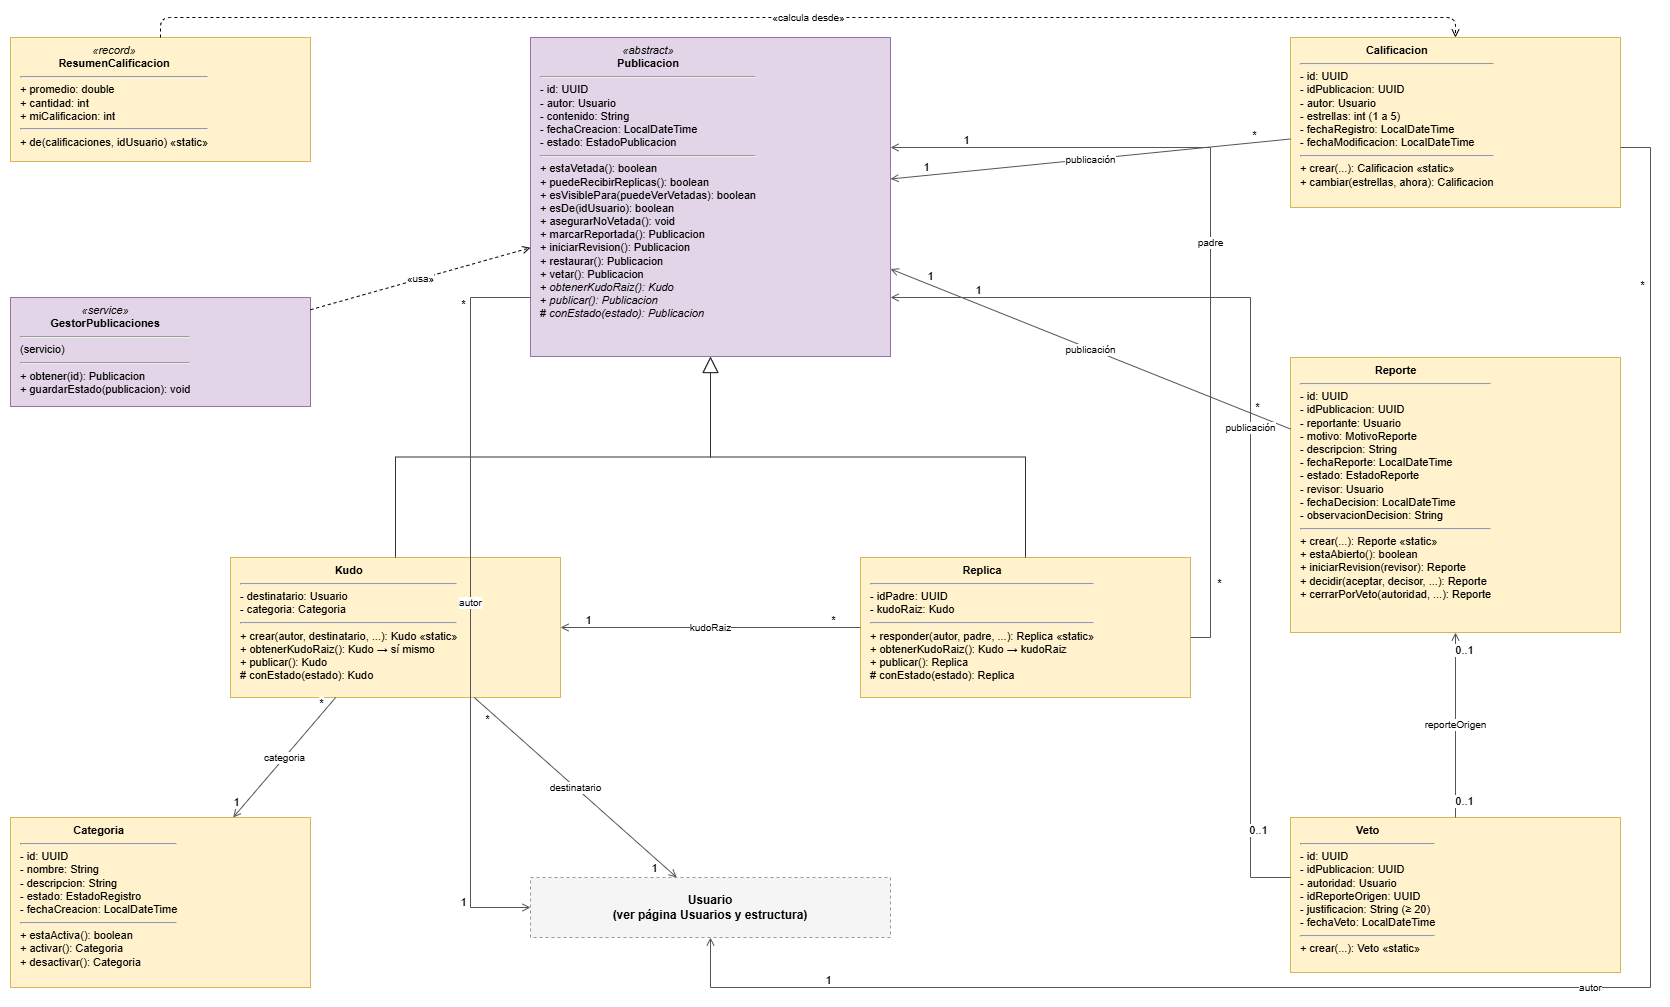

The diagram above was exported from draw.io. Its source (the exported page's mxGraphModel, read from the mxfile embedded in the PNG):
<mxGraphModel dx="1796" dy="1026" grid="1" gridSize="10" guides="1" tooltips="1" connect="1" arrows="1" fold="1" page="1" pageScale="1" pageWidth="1700" pageHeight="1200" math="0" shadow="0">
  <root>
    <mxCell id="0" />
    <mxCell id="1" parent="0" />
    <mxCell id="pub1" parent="1" style="rounded=0;whiteSpace=wrap;html=1;align=left;verticalAlign=top;spacingLeft=8;spacingTop=0;fontSize=11;fillColor=#e1d5e7;strokeColor=#9673a6;" value="&lt;div style='text-align:center'&gt;&lt;i&gt;«abstract»&lt;/i&gt;&lt;/div&gt;&lt;div style='text-align:center'&gt;&lt;b&gt;Publicacion&lt;/b&gt;&lt;/div&gt;&lt;hr&gt;- id: UUID&lt;br&gt;- autor: Usuario&lt;br&gt;- contenido: String&lt;br&gt;- fechaCreacion: LocalDateTime&lt;br&gt;- estado: EstadoPublicacion&lt;hr&gt;+ estaVetada(): boolean&lt;br&gt;+ puedeRecibirReplicas(): boolean&lt;br&gt;+ esVisiblePara(puedeVerVetadas): boolean&lt;br&gt;+ esDe(idUsuario): boolean&lt;br&gt;+ asegurarNoVetada(): void&lt;br&gt;+ marcarReportada(): Publicacion&lt;br&gt;+ iniciarRevision(): Publicacion&lt;br&gt;+ restaurar(): Publicacion&lt;br&gt;+ vetar(): Publicacion&lt;br&gt;+ &lt;i&gt;obtenerKudoRaiz(): Kudo&lt;/i&gt;&lt;br&gt;+ &lt;i&gt;publicar(): Publicacion&lt;/i&gt;&lt;br&gt;# &lt;i&gt;conEstado(estado): Publicacion&lt;/i&gt;" vertex="1">
      <mxGeometry height="319" width="360" x="560" y="40" as="geometry" />
    </mxCell>
    <mxCell id="pub2" parent="1" style="rounded=0;whiteSpace=wrap;html=1;align=left;verticalAlign=top;spacingLeft=8;spacingTop=0;fontSize=11;fillColor=#fff2cc;strokeColor=#d6b656;" value="&lt;div style='text-align:center'&gt;&lt;b&gt;Kudo&lt;/b&gt;&lt;/div&gt;&lt;hr&gt;- destinatario: Usuario&lt;br&gt;- categoria: Categoria&lt;hr&gt;+ crear(autor, destinatario, ...): Kudo  «static»&lt;br&gt;+ obtenerKudoRaiz(): Kudo  → sí mismo&lt;br&gt;+ publicar(): Kudo&lt;br&gt;# conEstado(estado): Kudo" vertex="1">
      <mxGeometry height="140" width="330" x="260" y="560" as="geometry" />
    </mxCell>
    <mxCell id="pub3" parent="1" style="rounded=0;whiteSpace=wrap;html=1;align=left;verticalAlign=top;spacingLeft=8;spacingTop=0;fontSize=11;fillColor=#fff2cc;strokeColor=#d6b656;" value="&lt;div style='text-align:center'&gt;&lt;b&gt;Replica&lt;/b&gt;&lt;/div&gt;&lt;hr&gt;- idPadre: UUID&lt;br&gt;- kudoRaiz: Kudo&lt;hr&gt;+ responder(autor, padre, ...): Replica  «static»&lt;br&gt;+ obtenerKudoRaiz(): Kudo  → kudoRaiz&lt;br&gt;+ publicar(): Replica&lt;br&gt;# conEstado(estado): Replica" vertex="1">
      <mxGeometry height="140" width="330" x="890" y="560" as="geometry" />
    </mxCell>
    <mxCell id="pub4" edge="1" parent="1" source="pub2" style="endArrow=block;endFill=0;endSize=14;html=1;strokeColor=#333333;edgeStyle=orthogonalEdgeStyle;rounded=0;" target="pub1" value="">
      <mxGeometry relative="1" as="geometry" />
    </mxCell>
    <mxCell id="pub5" edge="1" parent="1" source="pub3" style="endArrow=block;endFill=0;endSize=14;html=1;strokeColor=#333333;edgeStyle=orthogonalEdgeStyle;rounded=0;" target="pub1" value="">
      <mxGeometry relative="1" as="geometry" />
    </mxCell>
    <mxCell id="pub6" parent="1" style="rounded=0;whiteSpace=wrap;html=1;align=left;verticalAlign=top;spacingLeft=8;spacingTop=0;fontSize=11;fillColor=#fff2cc;strokeColor=#d6b656;" value="&lt;div style='text-align:center'&gt;&lt;b&gt;Categoria&lt;/b&gt;&lt;/div&gt;&lt;hr&gt;- id: UUID&lt;br&gt;- nombre: String&lt;br&gt;- descripcion: String&lt;br&gt;- estado: EstadoRegistro&lt;br&gt;- fechaCreacion: LocalDateTime&lt;hr&gt;+ estaActiva(): boolean&lt;br&gt;+ activar(): Categoria&lt;br&gt;+ desactivar(): Categoria" vertex="1">
      <mxGeometry height="170" width="300" x="40" y="820" as="geometry" />
    </mxCell>
    <mxCell id="pub7" parent="1" style="rounded=0;whiteSpace=wrap;html=1;align=center;verticalAlign=middle;fontSize=12;fontStyle=1;fillColor=#f5f5f5;strokeColor=#999999;dashed=1;" value="Usuario&lt;br&gt;(ver página Usuarios y estructura)" vertex="1">
      <mxGeometry height="60" width="360" x="560" y="880" as="geometry" />
    </mxCell>
    <mxCell id="pub8" parent="1" style="rounded=0;whiteSpace=wrap;html=1;align=left;verticalAlign=top;spacingLeft=8;spacingTop=0;fontSize=11;fillColor=#fff2cc;strokeColor=#d6b656;" value="&lt;div style='text-align:center'&gt;&lt;b&gt;Calificacion&lt;/b&gt;&lt;/div&gt;&lt;hr&gt;- id: UUID&lt;br&gt;- idPublicacion: UUID&lt;br&gt;- autor: Usuario&lt;br&gt;- estrellas: int (1 a 5)&lt;br&gt;- fechaRegistro: LocalDateTime&lt;br&gt;- fechaModificacion: LocalDateTime&lt;hr&gt;+ crear(...): Calificacion  «static»&lt;br&gt;+ cambiar(estrellas, ahora): Calificacion" vertex="1">
      <mxGeometry height="170" width="330" x="1320" y="40" as="geometry" />
    </mxCell>
    <mxCell id="pub9" parent="1" style="rounded=0;whiteSpace=wrap;html=1;align=left;verticalAlign=top;spacingLeft=8;spacingTop=0;fontSize=11;fillColor=#fff2cc;strokeColor=#d6b656;" value="&lt;div style='text-align:center'&gt;&lt;b&gt;Reporte&lt;/b&gt;&lt;/div&gt;&lt;hr&gt;- id: UUID&lt;br&gt;- idPublicacion: UUID&lt;br&gt;- reportante: Usuario&lt;br&gt;- motivo: MotivoReporte&lt;br&gt;- descripcion: String&lt;br&gt;- fechaReporte: LocalDateTime&lt;br&gt;- estado: EstadoReporte&lt;br&gt;- revisor: Usuario&lt;br&gt;- fechaDecision: LocalDateTime&lt;br&gt;- observacionDecision: String&lt;hr&gt;+ crear(...): Reporte  «static»&lt;br&gt;+ estaAbierto(): boolean&lt;br&gt;+ iniciarRevision(revisor): Reporte&lt;br&gt;+ decidir(aceptar, decisor, ...): Reporte&lt;br&gt;+ cerrarPorVeto(autoridad, ...): Reporte" vertex="1">
      <mxGeometry height="275" width="330" x="1320" y="360" as="geometry" />
    </mxCell>
    <mxCell id="pub10" parent="1" style="rounded=0;whiteSpace=wrap;html=1;align=left;verticalAlign=top;spacingLeft=8;spacingTop=0;fontSize=11;fillColor=#fff2cc;strokeColor=#d6b656;" value="&lt;div style='text-align:center'&gt;&lt;b&gt;Veto&lt;/b&gt;&lt;/div&gt;&lt;hr&gt;- id: UUID&lt;br&gt;- idPublicacion: UUID&lt;br&gt;- autoridad: Usuario&lt;br&gt;- idReporteOrigen: UUID&lt;br&gt;- justificacion: String (≥ 20)&lt;br&gt;- fechaVeto: LocalDateTime&lt;hr&gt;+ crear(...): Veto  «static»" vertex="1">
      <mxGeometry height="155" width="330" x="1320" y="820" as="geometry" />
    </mxCell>
    <mxCell id="pub11" parent="1" style="rounded=0;whiteSpace=wrap;html=1;align=left;verticalAlign=top;spacingLeft=8;spacingTop=0;fontSize=11;fillColor=#fff2cc;strokeColor=#d6b656;" value="&lt;div style='text-align:center'&gt;&lt;i&gt;«record»&lt;/i&gt;&lt;/div&gt;&lt;div style='text-align:center'&gt;&lt;b&gt;ResumenCalificacion&lt;/b&gt;&lt;/div&gt;&lt;hr&gt;+ promedio: double&lt;br&gt;+ cantidad: int&lt;br&gt;+ miCalificacion: int&lt;hr&gt;+ de(calificaciones, idUsuario)  «static»" vertex="1">
      <mxGeometry height="124" width="300" x="40" y="40" as="geometry" />
    </mxCell>
    <mxCell id="pub12" parent="1" style="rounded=0;whiteSpace=wrap;html=1;align=left;verticalAlign=top;spacingLeft=8;spacingTop=0;fontSize=11;fillColor=#e1d5e7;strokeColor=#9673a6;" value="&lt;div style='text-align:center'&gt;&lt;i&gt;«service»&lt;/i&gt;&lt;/div&gt;&lt;div style='text-align:center'&gt;&lt;b&gt;GestorPublicaciones&lt;/b&gt;&lt;/div&gt;&lt;hr&gt;(servicio)&lt;hr&gt;+ obtener(id): Publicacion&lt;br&gt;+ guardarEstado(publicacion): void" vertex="1">
      <mxGeometry height="109" width="300" x="40" y="300" as="geometry" />
    </mxCell>
    <mxCell id="pub13" edge="1" parent="1" source="pub1" style="endArrow=open;endFill=0;html=1;fontSize=10;strokeColor=#555555;edgeStyle=orthogonalEdgeStyle;rounded=0;" target="pub7" value="autor">
      <mxGeometry relative="1" as="geometry">
        <Array as="points">
          <mxPoint x="500" y="300" />
          <mxPoint x="500" y="910" />
        </Array>
      </mxGeometry>
    </mxCell>
    <mxCell id="pub14" connectable="0" parent="pub13" style="edgeLabel;html=1;align=center;verticalAlign=middle;resizable=0;points=[];fontSize=11;" value="*" vertex="1">
      <mxGeometry relative="1" x="-0.82" y="-8" as="geometry">
        <mxPoint as="offset" />
      </mxGeometry>
    </mxCell>
    <mxCell id="pub15" connectable="0" parent="pub13" style="edgeLabel;html=1;align=center;verticalAlign=middle;resizable=0;points=[];fontSize=11;" value="1" vertex="1">
      <mxGeometry relative="1" x="0.82" y="-8" as="geometry">
        <mxPoint as="offset" />
      </mxGeometry>
    </mxCell>
    <mxCell id="pub16" edge="1" parent="1" source="pub2" style="endArrow=open;endFill=0;html=1;fontSize=10;strokeColor=#555555;" target="pub7" value="destinatario">
      <mxGeometry relative="1" as="geometry" />
    </mxCell>
    <mxCell id="pub17" connectable="0" parent="pub16" style="edgeLabel;html=1;align=center;verticalAlign=middle;resizable=0;points=[];fontSize=11;" value="*" vertex="1">
      <mxGeometry relative="1" x="-0.82" y="-8" as="geometry">
        <mxPoint as="offset" />
      </mxGeometry>
    </mxCell>
    <mxCell id="pub18" connectable="0" parent="pub16" style="edgeLabel;html=1;align=center;verticalAlign=middle;resizable=0;points=[];fontSize=11;" value="1" vertex="1">
      <mxGeometry relative="1" x="0.82" y="-8" as="geometry">
        <mxPoint as="offset" />
      </mxGeometry>
    </mxCell>
    <mxCell id="pub19" edge="1" parent="1" source="pub2" style="endArrow=open;endFill=0;html=1;fontSize=10;strokeColor=#555555;" target="pub6" value="categoria">
      <mxGeometry relative="1" as="geometry" />
    </mxCell>
    <mxCell id="pub20" connectable="0" parent="pub19" style="edgeLabel;html=1;align=center;verticalAlign=middle;resizable=0;points=[];fontSize=11;" value="*" vertex="1">
      <mxGeometry relative="1" x="-0.82" y="-8" as="geometry">
        <mxPoint as="offset" />
      </mxGeometry>
    </mxCell>
    <mxCell id="pub21" connectable="0" parent="pub19" style="edgeLabel;html=1;align=center;verticalAlign=middle;resizable=0;points=[];fontSize=11;" value="1" vertex="1">
      <mxGeometry relative="1" x="0.82" y="-8" as="geometry">
        <mxPoint as="offset" />
      </mxGeometry>
    </mxCell>
    <mxCell id="pub22" edge="1" parent="1" source="pub3" style="endArrow=open;endFill=0;html=1;fontSize=10;strokeColor=#555555;edgeStyle=orthogonalEdgeStyle;rounded=0;" target="pub1" value="padre">
      <mxGeometry relative="1" as="geometry">
        <Array as="points">
          <mxPoint x="1240" y="640" />
          <mxPoint x="1240" y="150" />
          <mxPoint x="920" y="150" />
        </Array>
      </mxGeometry>
    </mxCell>
    <mxCell id="pub23" connectable="0" parent="pub22" style="edgeLabel;html=1;align=center;verticalAlign=middle;resizable=0;points=[];fontSize=11;" value="*" vertex="1">
      <mxGeometry relative="1" x="-0.82" y="-8" as="geometry">
        <mxPoint as="offset" />
      </mxGeometry>
    </mxCell>
    <mxCell id="pub24" connectable="0" parent="pub22" style="edgeLabel;html=1;align=center;verticalAlign=middle;resizable=0;points=[];fontSize=11;" value="1" vertex="1">
      <mxGeometry relative="1" x="0.82" y="-8" as="geometry">
        <mxPoint as="offset" />
      </mxGeometry>
    </mxCell>
    <mxCell id="pub25" edge="1" parent="1" source="pub3" style="endArrow=open;endFill=0;html=1;fontSize=10;strokeColor=#555555;" target="pub2" value="kudoRaiz">
      <mxGeometry relative="1" as="geometry" />
    </mxCell>
    <mxCell id="pub26" connectable="0" parent="pub25" style="edgeLabel;html=1;align=center;verticalAlign=middle;resizable=0;points=[];fontSize=11;" value="*" vertex="1">
      <mxGeometry relative="1" x="-0.82" y="-8" as="geometry">
        <mxPoint as="offset" />
      </mxGeometry>
    </mxCell>
    <mxCell id="pub27" connectable="0" parent="pub25" style="edgeLabel;html=1;align=center;verticalAlign=middle;resizable=0;points=[];fontSize=11;" value="1" vertex="1">
      <mxGeometry relative="1" x="0.82" y="-8" as="geometry">
        <mxPoint as="offset" />
      </mxGeometry>
    </mxCell>
    <mxCell id="pub28" edge="1" parent="1" source="pub8" style="endArrow=open;endFill=0;html=1;fontSize=10;strokeColor=#555555;" target="pub1" value="publicación">
      <mxGeometry relative="1" as="geometry" />
    </mxCell>
    <mxCell id="pub29" connectable="0" parent="pub28" style="edgeLabel;html=1;align=center;verticalAlign=middle;resizable=0;points=[];fontSize=11;" value="*" vertex="1">
      <mxGeometry relative="1" x="-0.82" y="-8" as="geometry">
        <mxPoint as="offset" />
      </mxGeometry>
    </mxCell>
    <mxCell id="pub30" connectable="0" parent="pub28" style="edgeLabel;html=1;align=center;verticalAlign=middle;resizable=0;points=[];fontSize=11;" value="1" vertex="1">
      <mxGeometry relative="1" x="0.82" y="-8" as="geometry">
        <mxPoint as="offset" />
      </mxGeometry>
    </mxCell>
    <mxCell id="pub31" edge="1" parent="1" source="pub9" style="endArrow=open;endFill=0;html=1;fontSize=10;strokeColor=#555555;" target="pub1" value="publicación">
      <mxGeometry relative="1" as="geometry" />
    </mxCell>
    <mxCell id="pub32" connectable="0" parent="pub31" style="edgeLabel;html=1;align=center;verticalAlign=middle;resizable=0;points=[];fontSize=11;" value="*" vertex="1">
      <mxGeometry relative="1" x="-0.82" y="-8" as="geometry">
        <mxPoint as="offset" />
      </mxGeometry>
    </mxCell>
    <mxCell id="pub33" connectable="0" parent="pub31" style="edgeLabel;html=1;align=center;verticalAlign=middle;resizable=0;points=[];fontSize=11;" value="1" vertex="1">
      <mxGeometry relative="1" x="0.82" y="-8" as="geometry">
        <mxPoint as="offset" />
      </mxGeometry>
    </mxCell>
    <mxCell id="pub34" edge="1" parent="1" source="pub10" style="endArrow=open;endFill=0;html=1;fontSize=10;strokeColor=#555555;edgeStyle=orthogonalEdgeStyle;rounded=0;" target="pub1" value="publicación">
      <mxGeometry relative="1" as="geometry">
        <Array as="points">
          <mxPoint x="1280" y="880" />
          <mxPoint x="1280" y="300" />
          <mxPoint x="920" y="300" />
        </Array>
      </mxGeometry>
    </mxCell>
    <mxCell id="pub35" connectable="0" parent="pub34" style="edgeLabel;html=1;align=center;verticalAlign=middle;resizable=0;points=[];fontSize=11;" value="0..1" vertex="1">
      <mxGeometry relative="1" x="-0.82" y="-8" as="geometry">
        <mxPoint as="offset" />
      </mxGeometry>
    </mxCell>
    <mxCell id="pub36" connectable="0" parent="pub34" style="edgeLabel;html=1;align=center;verticalAlign=middle;resizable=0;points=[];fontSize=11;" value="1" vertex="1">
      <mxGeometry relative="1" x="0.82" y="-8" as="geometry">
        <mxPoint as="offset" />
      </mxGeometry>
    </mxCell>
    <mxCell id="pub37" edge="1" parent="1" source="pub10" style="endArrow=open;endFill=0;html=1;fontSize=10;strokeColor=#555555;" target="pub9" value="reporteOrigen">
      <mxGeometry relative="1" as="geometry" />
    </mxCell>
    <mxCell id="pub38" connectable="0" parent="pub37" style="edgeLabel;html=1;align=center;verticalAlign=middle;resizable=0;points=[];fontSize=11;" value="0..1" vertex="1">
      <mxGeometry relative="1" x="-0.82" y="-8" as="geometry">
        <mxPoint as="offset" />
      </mxGeometry>
    </mxCell>
    <mxCell id="pub39" connectable="0" parent="pub37" style="edgeLabel;html=1;align=center;verticalAlign=middle;resizable=0;points=[];fontSize=11;" value="0..1" vertex="1">
      <mxGeometry relative="1" x="0.82" y="-8" as="geometry">
        <mxPoint as="offset" />
      </mxGeometry>
    </mxCell>
    <mxCell id="pub40" edge="1" parent="1" source="pub8" style="endArrow=open;endFill=0;html=1;fontSize=10;strokeColor=#555555;edgeStyle=orthogonalEdgeStyle;rounded=0;" target="pub7" value="autor">
      <mxGeometry relative="1" as="geometry">
        <Array as="points">
          <mxPoint x="1680" y="150" />
          <mxPoint x="1680" y="990" />
          <mxPoint x="740" y="990" />
        </Array>
      </mxGeometry>
    </mxCell>
    <mxCell id="pub41" connectable="0" parent="pub40" style="edgeLabel;html=1;align=center;verticalAlign=middle;resizable=0;points=[];fontSize=11;" value="*" vertex="1">
      <mxGeometry relative="1" x="-0.82" y="-8" as="geometry">
        <mxPoint as="offset" />
      </mxGeometry>
    </mxCell>
    <mxCell id="pub42" connectable="0" parent="pub40" style="edgeLabel;html=1;align=center;verticalAlign=middle;resizable=0;points=[];fontSize=11;" value="1" vertex="1">
      <mxGeometry relative="1" x="0.82" y="-8" as="geometry">
        <mxPoint as="offset" />
      </mxGeometry>
    </mxCell>
    <mxCell id="pub43" edge="1" parent="1" source="pub11" style="endArrow=open;dashed=1;html=1;fontSize=10;" target="pub8" value="«calcula desde»">
      <mxGeometry relative="1" as="geometry">
        <Array as="points">
          <mxPoint x="190" y="20" />
          <mxPoint x="1485" y="20" />
        </Array>
      </mxGeometry>
    </mxCell>
    <mxCell id="pub44" edge="1" parent="1" source="pub12" style="endArrow=open;dashed=1;html=1;fontSize=10;" target="pub1" value="«usa»">
      <mxGeometry relative="1" as="geometry" />
    </mxCell>
  </root>
</mxGraphModel>